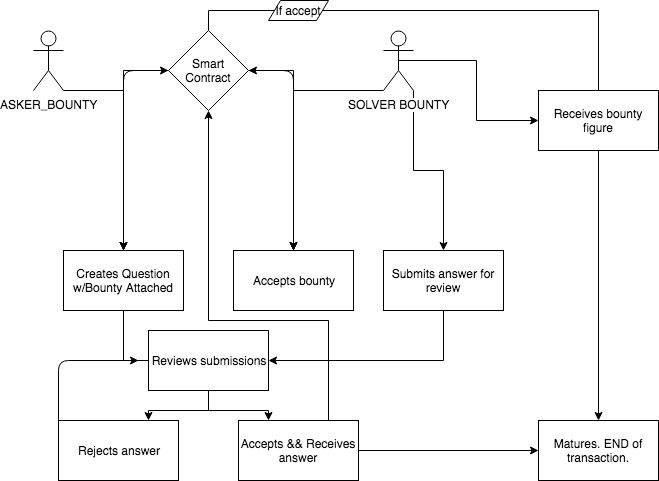

The diagram above was exported from draw.io. Its source (the exported page's mxGraphModel, read from the mxfile embedded in the PNG):
<mxGraphModel dx="790" dy="450" grid="1" gridSize="10" guides="1" tooltips="1" connect="1" arrows="1" fold="1" page="1" pageScale="1" pageWidth="850" pageHeight="1100" background="#ffffff" math="0" shadow="0">
  <root>
    <mxCell id="0" />
    <mxCell id="1" parent="0" />
    <mxCell id="23" style="edgeStyle=orthogonalEdgeStyle;rounded=0;html=1;exitX=0.5;exitY=1;entryX=1;entryY=0.5;jettySize=auto;orthogonalLoop=1;" edge="1" parent="1" source="4" target="29">
      <mxGeometry relative="1" as="geometry">
        <Array as="points">
          <mxPoint x="135" y="380" />
        </Array>
      </mxGeometry>
    </mxCell>
    <mxCell id="3" value="ASKER_BOUNTY&lt;br&gt;&lt;br&gt;" style="shape=umlActor;verticalLabelPosition=bottom;labelBackgroundColor=#ffffff;verticalAlign=top;html=1;outlineConnect=0;" vertex="1" parent="1">
      <mxGeometry x="45" y="50" width="30" height="60" as="geometry" />
    </mxCell>
    <mxCell id="4" value="Creates Question w/Bounty Attached&lt;br&gt;" style="rounded=0;whiteSpace=wrap;html=1;" vertex="1" parent="1">
      <mxGeometry x="75" y="270" width="120" height="60" as="geometry" />
    </mxCell>
    <mxCell id="6" style="edgeStyle=orthogonalEdgeStyle;rounded=0;html=1;jettySize=auto;orthogonalLoop=1;exitX=1;exitY=1;exitPerimeter=0;" edge="1" parent="1" source="3" target="4">
      <mxGeometry relative="1" as="geometry">
        <mxPoint x="280" y="400" as="targetPoint" />
        <mxPoint x="80" y="110" as="sourcePoint" />
        <Array as="points">
          <mxPoint x="135" y="110" />
        </Array>
      </mxGeometry>
    </mxCell>
    <mxCell id="19" value="" style="edgeStyle=orthogonalEdgeStyle;rounded=0;html=1;jettySize=auto;orthogonalLoop=1;entryX=0.5;entryY=0;" edge="1" parent="1" source="9" target="17">
      <mxGeometry relative="1" as="geometry">
        <mxPoint x="365" y="190" as="targetPoint" />
        <Array as="points">
          <mxPoint x="305" y="110" />
        </Array>
      </mxGeometry>
    </mxCell>
    <mxCell id="22" style="edgeStyle=orthogonalEdgeStyle;rounded=0;html=1;exitX=1;exitY=1;exitPerimeter=0;jettySize=auto;orthogonalLoop=1;" edge="1" parent="1" source="9" target="12">
      <mxGeometry relative="1" as="geometry" />
    </mxCell>
    <mxCell id="47" style="edgeStyle=orthogonalEdgeStyle;rounded=0;html=1;exitX=0.5;exitY=0.5;exitPerimeter=0;entryX=0;entryY=0.5;jettySize=auto;orthogonalLoop=1;" edge="1" parent="1" source="9" target="45">
      <mxGeometry relative="1" as="geometry" />
    </mxCell>
    <mxCell id="9" value="SOLVER BOUNTY&lt;br&gt;" style="shape=umlActor;verticalLabelPosition=bottom;labelBackgroundColor=#ffffff;verticalAlign=top;html=1;outlineConnect=0;" vertex="1" parent="1">
      <mxGeometry x="395" y="50" width="30" height="60" as="geometry" />
    </mxCell>
    <mxCell id="11" style="edgeStyle=orthogonalEdgeStyle;rounded=0;html=1;exitX=0.5;exitY=0.5;exitPerimeter=0;entryX=0.5;entryY=0.5;entryPerimeter=0;jettySize=auto;orthogonalLoop=1;" edge="1" parent="1" source="3" target="3">
      <mxGeometry relative="1" as="geometry" />
    </mxCell>
    <mxCell id="55" style="edgeStyle=orthogonalEdgeStyle;rounded=0;html=1;exitX=0.5;exitY=1;entryX=1;entryY=0.5;jettySize=auto;orthogonalLoop=1;" edge="1" parent="1" source="12" target="29">
      <mxGeometry relative="1" as="geometry" />
    </mxCell>
    <mxCell id="12" value="Submits answer for review" style="rounded=0;whiteSpace=wrap;html=1;" vertex="1" parent="1">
      <mxGeometry x="395" y="270" width="120" height="60" as="geometry" />
    </mxCell>
    <mxCell id="16" value="" style="edgeStyle=orthogonalEdgeStyle;rounded=0;html=1;jettySize=auto;orthogonalLoop=1;" edge="1" parent="1" source="14">
      <mxGeometry relative="1" as="geometry">
        <mxPoint x="135" y="270" as="targetPoint" />
        <Array as="points">
          <mxPoint x="135" y="90" />
        </Array>
      </mxGeometry>
    </mxCell>
    <mxCell id="21" style="edgeStyle=orthogonalEdgeStyle;rounded=0;html=1;exitX=1;exitY=0.5;entryX=0.5;entryY=0;jettySize=auto;orthogonalLoop=1;" edge="1" parent="1" source="14" target="17">
      <mxGeometry relative="1" as="geometry" />
    </mxCell>
    <mxCell id="39" style="edgeStyle=orthogonalEdgeStyle;rounded=0;html=1;exitX=0.5;exitY=0;entryX=0.5;entryY=0;jettySize=auto;orthogonalLoop=1;" edge="1" parent="1" source="14" target="37">
      <mxGeometry relative="1" as="geometry" />
    </mxCell>
    <mxCell id="14" value="Smart Contract" style="rhombus;whiteSpace=wrap;html=1;" vertex="1" parent="1">
      <mxGeometry x="180" y="50" width="80" height="80" as="geometry" />
    </mxCell>
    <mxCell id="17" value="Accepts bounty" style="rounded=0;whiteSpace=wrap;html=1;" vertex="1" parent="1">
      <mxGeometry x="245" y="270" width="120" height="60" as="geometry" />
    </mxCell>
    <mxCell id="42" style="edgeStyle=orthogonalEdgeStyle;rounded=0;html=1;exitX=1;exitY=0.5;entryX=0;entryY=0.5;jettySize=auto;orthogonalLoop=1;" edge="1" parent="1" source="24" target="37">
      <mxGeometry relative="1" as="geometry" />
    </mxCell>
    <mxCell id="49" style="edgeStyle=orthogonalEdgeStyle;rounded=0;html=1;exitX=0.75;exitY=0;entryX=0.5;entryY=1;jettySize=auto;orthogonalLoop=1;" edge="1" parent="1" source="24" target="14">
      <mxGeometry relative="1" as="geometry">
        <Array as="points">
          <mxPoint x="340" y="340" />
          <mxPoint x="220" y="340" />
        </Array>
      </mxGeometry>
    </mxCell>
    <mxCell id="24" value="Accepts &amp;amp;&amp;amp; Receives answer" style="rounded=0;whiteSpace=wrap;html=1;" vertex="1" parent="1">
      <mxGeometry x="250" y="440" width="120" height="60" as="geometry" />
    </mxCell>
    <mxCell id="25" value="Rejects answer" style="rounded=0;whiteSpace=wrap;html=1;" vertex="1" parent="1">
      <mxGeometry x="70" y="440" width="120" height="60" as="geometry" />
    </mxCell>
    <mxCell id="35" style="edgeStyle=orthogonalEdgeStyle;rounded=0;html=1;exitX=0.5;exitY=1;entryX=0.25;entryY=0;jettySize=auto;orthogonalLoop=1;" edge="1" parent="1" source="29" target="24">
      <mxGeometry relative="1" as="geometry" />
    </mxCell>
    <mxCell id="36" style="edgeStyle=orthogonalEdgeStyle;rounded=0;html=1;exitX=0.5;exitY=1;entryX=0.75;entryY=0;jettySize=auto;orthogonalLoop=1;" edge="1" parent="1" source="29" target="25">
      <mxGeometry relative="1" as="geometry" />
    </mxCell>
    <mxCell id="29" value="Reviews submissions" style="rounded=0;whiteSpace=wrap;html=1;" vertex="1" parent="1">
      <mxGeometry x="160" y="350" width="120" height="60" as="geometry" />
    </mxCell>
    <mxCell id="37" value="Matures. END of transaction." style="rounded=0;whiteSpace=wrap;html=1;" vertex="1" parent="1">
      <mxGeometry x="550" y="440" width="120" height="60" as="geometry" />
    </mxCell>
    <mxCell id="44" value="" style="endArrow=classic;html=1;exitX=0;exitY=0.5;" edge="1" parent="1" source="25">
      <mxGeometry width="50" height="50" relative="1" as="geometry">
        <mxPoint x="20" y="570" as="sourcePoint" />
        <mxPoint x="150" y="380" as="targetPoint" />
        <Array as="points">
          <mxPoint x="70" y="380" />
        </Array>
      </mxGeometry>
    </mxCell>
    <mxCell id="45" value="Receives bounty figure" style="rounded=0;whiteSpace=wrap;html=1;" vertex="1" parent="1">
      <mxGeometry x="550" y="110" width="120" height="60" as="geometry" />
    </mxCell>
    <mxCell id="50" value="" style="endArrow=classic;startArrow=classic;html=1;entryX=0;entryY=0.5;exitX=0.5;exitY=0;" edge="1" parent="1" source="4" target="14">
      <mxGeometry width="50" height="50" relative="1" as="geometry">
        <mxPoint x="20" y="570" as="sourcePoint" />
        <mxPoint x="70" y="520" as="targetPoint" />
        <Array as="points">
          <mxPoint x="135" y="90" />
        </Array>
      </mxGeometry>
    </mxCell>
    <mxCell id="51" value="" style="endArrow=classic;startArrow=classic;html=1;entryX=1;entryY=0.5;exitX=0.5;exitY=0;" edge="1" parent="1" source="17" target="14">
      <mxGeometry width="50" height="50" relative="1" as="geometry">
        <mxPoint x="10" y="570" as="sourcePoint" />
        <mxPoint x="60" y="520" as="targetPoint" />
        <Array as="points">
          <mxPoint x="305" y="90" />
        </Array>
      </mxGeometry>
    </mxCell>
    <mxCell id="56" value="If accept" style="shape=parallelogram;perimeter=parallelogramPerimeter;whiteSpace=wrap;html=1;" vertex="1" parent="1">
      <mxGeometry x="280" y="20" width="60" height="20" as="geometry" />
    </mxCell>
  </root>
</mxGraphModel>